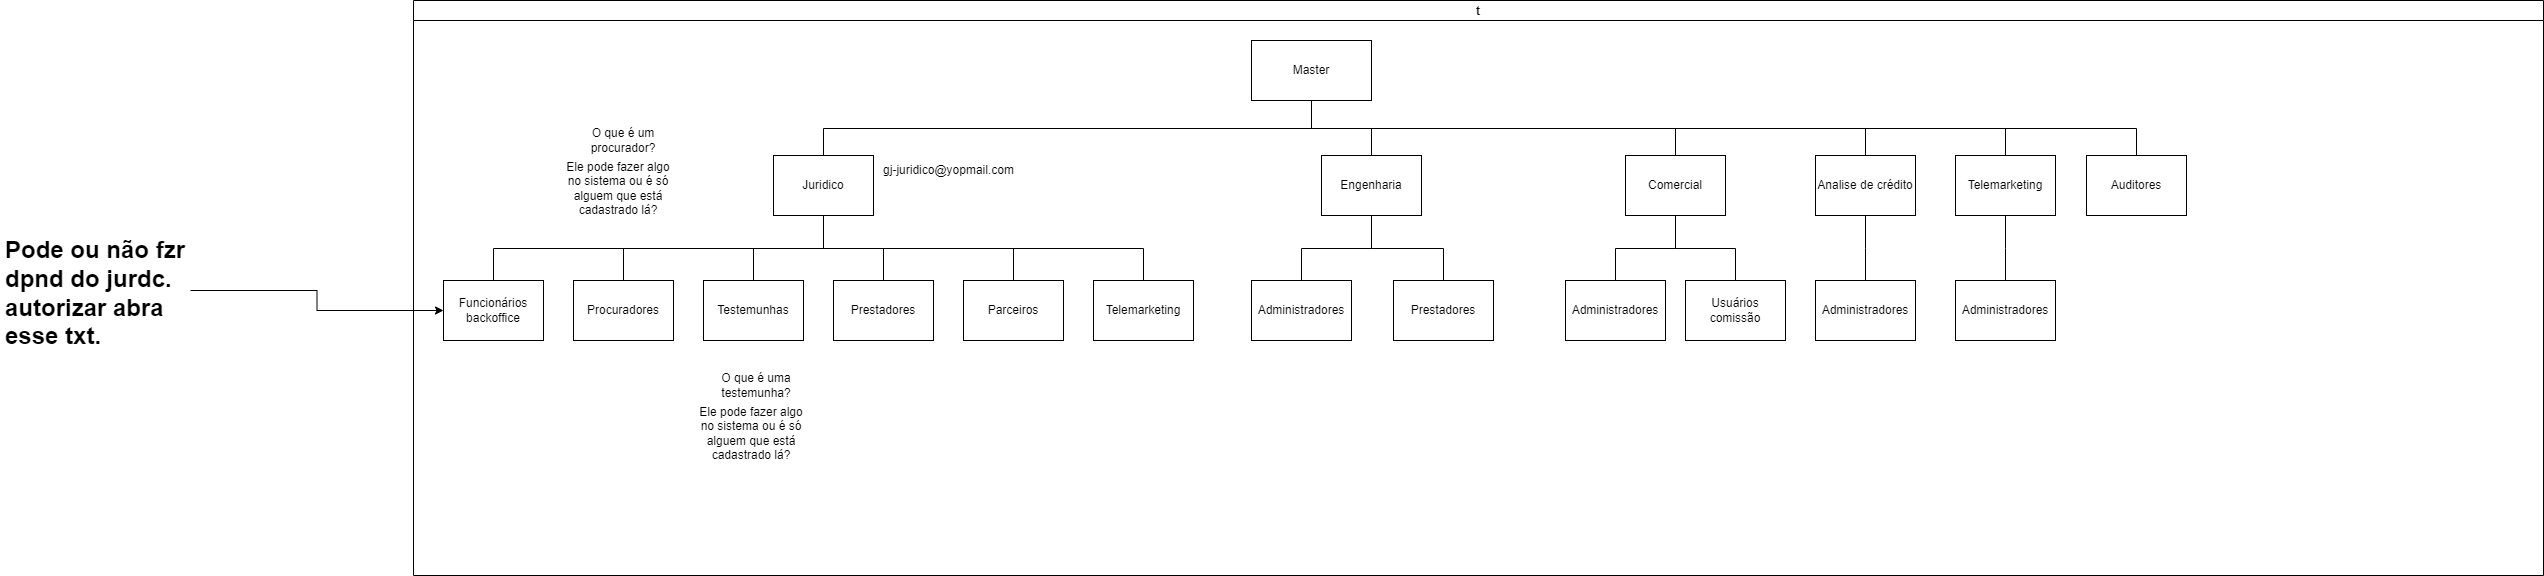

The diagram above was exported from draw.io. Its source (the exported page's mxGraphModel, read from the mxfile embedded in the PNG):
<mxGraphModel dx="6407" dy="694" grid="1" gridSize="10" guides="1" tooltips="1" connect="1" arrows="1" fold="1" page="1" pageScale="1" pageWidth="827" pageHeight="1169" math="0" shadow="0">
  <root>
    <mxCell id="0" />
    <mxCell id="1" parent="0" />
    <mxCell id="jKcHZxoYNeEuhvGK27Rd-18" value="t" style="swimlane;startSize=20;horizontal=1;containerType=tree;newEdgeStyle={&quot;edgeStyle&quot;:&quot;elbowEdgeStyle&quot;,&quot;startArrow&quot;:&quot;none&quot;,&quot;endArrow&quot;:&quot;none&quot;};" vertex="1" parent="1">
      <mxGeometry x="-4230" y="440" width="2130" height="575" as="geometry" />
    </mxCell>
    <mxCell id="jKcHZxoYNeEuhvGK27Rd-19" value="" style="edgeStyle=elbowEdgeStyle;elbow=vertical;startArrow=none;endArrow=none;rounded=0;" edge="1" parent="jKcHZxoYNeEuhvGK27Rd-18" source="jKcHZxoYNeEuhvGK27Rd-21" target="jKcHZxoYNeEuhvGK27Rd-22">
      <mxGeometry relative="1" as="geometry" />
    </mxCell>
    <mxCell id="jKcHZxoYNeEuhvGK27Rd-20" value="" style="edgeStyle=elbowEdgeStyle;elbow=vertical;startArrow=none;endArrow=none;rounded=0;" edge="1" parent="jKcHZxoYNeEuhvGK27Rd-18" source="jKcHZxoYNeEuhvGK27Rd-21" target="jKcHZxoYNeEuhvGK27Rd-23">
      <mxGeometry relative="1" as="geometry" />
    </mxCell>
    <UserObject label="Master" treeRoot="1" id="jKcHZxoYNeEuhvGK27Rd-21">
      <mxCell style="whiteSpace=wrap;html=1;align=center;treeFolding=1;treeMoving=1;newEdgeStyle={&quot;edgeStyle&quot;:&quot;elbowEdgeStyle&quot;,&quot;startArrow&quot;:&quot;none&quot;,&quot;endArrow&quot;:&quot;none&quot;};" vertex="1" parent="jKcHZxoYNeEuhvGK27Rd-18">
        <mxGeometry x="838" y="40" width="120" height="60" as="geometry" />
      </mxCell>
    </UserObject>
    <mxCell id="jKcHZxoYNeEuhvGK27Rd-22" value="Juridico" style="whiteSpace=wrap;html=1;align=center;verticalAlign=middle;treeFolding=1;treeMoving=1;newEdgeStyle={&quot;edgeStyle&quot;:&quot;elbowEdgeStyle&quot;,&quot;startArrow&quot;:&quot;none&quot;,&quot;endArrow&quot;:&quot;none&quot;};" vertex="1" parent="jKcHZxoYNeEuhvGK27Rd-18">
      <mxGeometry x="360" y="155" width="100" height="60" as="geometry" />
    </mxCell>
    <mxCell id="jKcHZxoYNeEuhvGK27Rd-23" value="Comercial" style="whiteSpace=wrap;html=1;align=center;verticalAlign=middle;treeFolding=1;treeMoving=1;newEdgeStyle={&quot;edgeStyle&quot;:&quot;elbowEdgeStyle&quot;,&quot;startArrow&quot;:&quot;none&quot;,&quot;endArrow&quot;:&quot;none&quot;};" vertex="1" parent="jKcHZxoYNeEuhvGK27Rd-18">
      <mxGeometry x="1212" y="155" width="100" height="60" as="geometry" />
    </mxCell>
    <mxCell id="jKcHZxoYNeEuhvGK27Rd-24" value="Analise de crédito" style="whiteSpace=wrap;html=1;align=center;verticalAlign=middle;treeFolding=1;treeMoving=1;newEdgeStyle={&quot;edgeStyle&quot;:&quot;elbowEdgeStyle&quot;,&quot;startArrow&quot;:&quot;none&quot;,&quot;endArrow&quot;:&quot;none&quot;};" vertex="1" parent="jKcHZxoYNeEuhvGK27Rd-18">
      <mxGeometry x="1402" y="155" width="100" height="60" as="geometry" />
    </mxCell>
    <mxCell id="jKcHZxoYNeEuhvGK27Rd-26" value="Engenharia" style="whiteSpace=wrap;html=1;align=center;verticalAlign=middle;treeFolding=1;treeMoving=1;newEdgeStyle={&quot;edgeStyle&quot;:&quot;elbowEdgeStyle&quot;,&quot;startArrow&quot;:&quot;none&quot;,&quot;endArrow&quot;:&quot;none&quot;};" vertex="1" parent="jKcHZxoYNeEuhvGK27Rd-18">
      <mxGeometry x="908" y="155" width="100" height="60" as="geometry" />
    </mxCell>
    <mxCell id="jKcHZxoYNeEuhvGK27Rd-27" value="Telemarketing" style="whiteSpace=wrap;html=1;align=center;verticalAlign=middle;treeFolding=1;treeMoving=1;newEdgeStyle={&quot;edgeStyle&quot;:&quot;elbowEdgeStyle&quot;,&quot;startArrow&quot;:&quot;none&quot;,&quot;endArrow&quot;:&quot;none&quot;};" vertex="1" parent="jKcHZxoYNeEuhvGK27Rd-18">
      <mxGeometry x="1542" y="155" width="100" height="60" as="geometry" />
    </mxCell>
    <mxCell id="jKcHZxoYNeEuhvGK27Rd-28" value="Auditores" style="whiteSpace=wrap;html=1;align=center;verticalAlign=middle;treeFolding=1;treeMoving=1;newEdgeStyle={&quot;edgeStyle&quot;:&quot;elbowEdgeStyle&quot;,&quot;startArrow&quot;:&quot;none&quot;,&quot;endArrow&quot;:&quot;none&quot;};" vertex="1" parent="jKcHZxoYNeEuhvGK27Rd-18">
      <mxGeometry x="1673" y="155" width="100" height="60" as="geometry" />
    </mxCell>
    <mxCell id="jKcHZxoYNeEuhvGK27Rd-30" value="" style="edgeStyle=elbowEdgeStyle;elbow=vertical;startArrow=none;endArrow=none;rounded=0;" edge="1" parent="jKcHZxoYNeEuhvGK27Rd-18" source="jKcHZxoYNeEuhvGK27Rd-21" target="jKcHZxoYNeEuhvGK27Rd-26">
      <mxGeometry relative="1" as="geometry">
        <mxPoint x="391.5" y="125" as="sourcePoint" />
        <mxPoint x="106.5" y="165" as="targetPoint" />
      </mxGeometry>
    </mxCell>
    <mxCell id="jKcHZxoYNeEuhvGK27Rd-31" value="" style="edgeStyle=elbowEdgeStyle;elbow=vertical;startArrow=none;endArrow=none;rounded=0;" edge="1" parent="jKcHZxoYNeEuhvGK27Rd-18" source="jKcHZxoYNeEuhvGK27Rd-21" target="jKcHZxoYNeEuhvGK27Rd-24">
      <mxGeometry relative="1" as="geometry">
        <mxPoint x="391.5" y="125" as="sourcePoint" />
        <mxPoint x="346.5" y="165" as="targetPoint" />
      </mxGeometry>
    </mxCell>
    <mxCell id="jKcHZxoYNeEuhvGK27Rd-32" value="" style="edgeStyle=elbowEdgeStyle;elbow=vertical;startArrow=none;endArrow=none;rounded=0;" edge="1" parent="jKcHZxoYNeEuhvGK27Rd-18" source="jKcHZxoYNeEuhvGK27Rd-21" target="jKcHZxoYNeEuhvGK27Rd-27">
      <mxGeometry relative="1" as="geometry">
        <mxPoint x="391.5" y="125" as="sourcePoint" />
        <mxPoint x="606.5" y="165" as="targetPoint" />
      </mxGeometry>
    </mxCell>
    <mxCell id="jKcHZxoYNeEuhvGK27Rd-34" value="" style="edgeStyle=elbowEdgeStyle;elbow=vertical;startArrow=none;endArrow=none;rounded=0;" edge="1" parent="jKcHZxoYNeEuhvGK27Rd-18" source="jKcHZxoYNeEuhvGK27Rd-21" target="jKcHZxoYNeEuhvGK27Rd-28">
      <mxGeometry relative="1" as="geometry">
        <mxPoint x="496.5" y="120" as="sourcePoint" />
        <mxPoint x="736.5" y="165" as="targetPoint" />
      </mxGeometry>
    </mxCell>
    <mxCell id="jKcHZxoYNeEuhvGK27Rd-35" value="Parceiros" style="whiteSpace=wrap;html=1;align=center;verticalAlign=middle;treeFolding=1;treeMoving=1;newEdgeStyle={&quot;edgeStyle&quot;:&quot;elbowEdgeStyle&quot;,&quot;startArrow&quot;:&quot;none&quot;,&quot;endArrow&quot;:&quot;none&quot;};" vertex="1" parent="jKcHZxoYNeEuhvGK27Rd-18">
      <mxGeometry x="550" y="280" width="100" height="60" as="geometry" />
    </mxCell>
    <mxCell id="jKcHZxoYNeEuhvGK27Rd-38" value="Testemunhas" style="whiteSpace=wrap;html=1;align=center;verticalAlign=middle;treeFolding=1;treeMoving=1;newEdgeStyle={&quot;edgeStyle&quot;:&quot;elbowEdgeStyle&quot;,&quot;startArrow&quot;:&quot;none&quot;,&quot;endArrow&quot;:&quot;none&quot;};" vertex="1" parent="jKcHZxoYNeEuhvGK27Rd-18">
      <mxGeometry x="290" y="280" width="100" height="60" as="geometry" />
    </mxCell>
    <mxCell id="jKcHZxoYNeEuhvGK27Rd-39" value="Prestadores" style="whiteSpace=wrap;html=1;align=center;verticalAlign=middle;treeFolding=1;treeMoving=1;newEdgeStyle={&quot;edgeStyle&quot;:&quot;elbowEdgeStyle&quot;,&quot;startArrow&quot;:&quot;none&quot;,&quot;endArrow&quot;:&quot;none&quot;};" vertex="1" parent="jKcHZxoYNeEuhvGK27Rd-18">
      <mxGeometry x="420" y="280" width="100" height="60" as="geometry" />
    </mxCell>
    <mxCell id="jKcHZxoYNeEuhvGK27Rd-40" value="Administradores" style="whiteSpace=wrap;html=1;align=center;verticalAlign=middle;treeFolding=1;treeMoving=1;newEdgeStyle={&quot;edgeStyle&quot;:&quot;elbowEdgeStyle&quot;,&quot;startArrow&quot;:&quot;none&quot;,&quot;endArrow&quot;:&quot;none&quot;};" vertex="1" parent="jKcHZxoYNeEuhvGK27Rd-18">
      <mxGeometry x="838" y="280" width="100" height="60" as="geometry" />
    </mxCell>
    <mxCell id="jKcHZxoYNeEuhvGK27Rd-41" value="" style="edgeStyle=elbowEdgeStyle;elbow=vertical;startArrow=none;endArrow=none;rounded=0;" edge="1" parent="jKcHZxoYNeEuhvGK27Rd-18" source="jKcHZxoYNeEuhvGK27Rd-22" target="jKcHZxoYNeEuhvGK27Rd-35">
      <mxGeometry relative="1" as="geometry">
        <mxPoint x="496.5" y="120" as="sourcePoint" />
        <mxPoint x="90" y="165" as="targetPoint" />
      </mxGeometry>
    </mxCell>
    <mxCell id="jKcHZxoYNeEuhvGK27Rd-42" value="" style="edgeStyle=elbowEdgeStyle;elbow=vertical;startArrow=none;endArrow=none;rounded=0;" edge="1" parent="jKcHZxoYNeEuhvGK27Rd-18" source="jKcHZxoYNeEuhvGK27Rd-22" target="jKcHZxoYNeEuhvGK27Rd-38">
      <mxGeometry relative="1" as="geometry">
        <mxPoint x="230" y="225" as="sourcePoint" />
        <mxPoint x="230" y="290" as="targetPoint" />
      </mxGeometry>
    </mxCell>
    <mxCell id="jKcHZxoYNeEuhvGK27Rd-44" value="" style="edgeStyle=elbowEdgeStyle;elbow=vertical;startArrow=none;endArrow=none;rounded=0;" edge="1" parent="jKcHZxoYNeEuhvGK27Rd-18" source="jKcHZxoYNeEuhvGK27Rd-22" target="jKcHZxoYNeEuhvGK27Rd-39">
      <mxGeometry relative="1" as="geometry">
        <mxPoint x="240" y="235" as="sourcePoint" />
        <mxPoint x="360" y="290" as="targetPoint" />
      </mxGeometry>
    </mxCell>
    <mxCell id="jKcHZxoYNeEuhvGK27Rd-47" value="Prestadores" style="whiteSpace=wrap;html=1;align=center;verticalAlign=middle;treeFolding=1;treeMoving=1;newEdgeStyle={&quot;edgeStyle&quot;:&quot;elbowEdgeStyle&quot;,&quot;startArrow&quot;:&quot;none&quot;,&quot;endArrow&quot;:&quot;none&quot;};" vertex="1" parent="jKcHZxoYNeEuhvGK27Rd-18">
      <mxGeometry x="980" y="280" width="100" height="60" as="geometry" />
    </mxCell>
    <mxCell id="jKcHZxoYNeEuhvGK27Rd-49" value="" style="edgeStyle=elbowEdgeStyle;elbow=vertical;startArrow=none;endArrow=none;rounded=0;" edge="1" parent="jKcHZxoYNeEuhvGK27Rd-18" source="jKcHZxoYNeEuhvGK27Rd-26" target="jKcHZxoYNeEuhvGK27Rd-40">
      <mxGeometry relative="1" as="geometry">
        <mxPoint x="480" y="225" as="sourcePoint" />
        <mxPoint x="740" y="290" as="targetPoint" />
      </mxGeometry>
    </mxCell>
    <mxCell id="jKcHZxoYNeEuhvGK27Rd-50" value="" style="edgeStyle=elbowEdgeStyle;elbow=vertical;startArrow=none;endArrow=none;rounded=0;exitX=0.5;exitY=1;exitDx=0;exitDy=0;" edge="1" parent="jKcHZxoYNeEuhvGK27Rd-18" source="jKcHZxoYNeEuhvGK27Rd-26" target="jKcHZxoYNeEuhvGK27Rd-47">
      <mxGeometry relative="1" as="geometry">
        <mxPoint x="490" y="235" as="sourcePoint" />
        <mxPoint x="750" y="300" as="targetPoint" />
      </mxGeometry>
    </mxCell>
    <mxCell id="jKcHZxoYNeEuhvGK27Rd-51" value="Administradores" style="whiteSpace=wrap;html=1;align=center;verticalAlign=middle;treeFolding=1;treeMoving=1;newEdgeStyle={&quot;edgeStyle&quot;:&quot;elbowEdgeStyle&quot;,&quot;startArrow&quot;:&quot;none&quot;,&quot;endArrow&quot;:&quot;none&quot;};" vertex="1" parent="jKcHZxoYNeEuhvGK27Rd-18">
      <mxGeometry x="1152" y="280" width="100" height="60" as="geometry" />
    </mxCell>
    <mxCell id="jKcHZxoYNeEuhvGK27Rd-52" value="Usuários comissão" style="whiteSpace=wrap;html=1;align=center;verticalAlign=middle;treeFolding=1;treeMoving=1;newEdgeStyle={&quot;edgeStyle&quot;:&quot;elbowEdgeStyle&quot;,&quot;startArrow&quot;:&quot;none&quot;,&quot;endArrow&quot;:&quot;none&quot;};" vertex="1" parent="jKcHZxoYNeEuhvGK27Rd-18">
      <mxGeometry x="1272" y="280" width="100" height="60" as="geometry" />
    </mxCell>
    <mxCell id="jKcHZxoYNeEuhvGK27Rd-53" value="" style="edgeStyle=elbowEdgeStyle;elbow=vertical;startArrow=none;endArrow=none;rounded=0;" edge="1" parent="jKcHZxoYNeEuhvGK27Rd-18" source="jKcHZxoYNeEuhvGK27Rd-23" target="jKcHZxoYNeEuhvGK27Rd-51">
      <mxGeometry relative="1" as="geometry">
        <mxPoint x="850" y="225" as="sourcePoint" />
        <mxPoint x="950" y="290" as="targetPoint" />
      </mxGeometry>
    </mxCell>
    <mxCell id="jKcHZxoYNeEuhvGK27Rd-54" value="" style="edgeStyle=elbowEdgeStyle;elbow=vertical;startArrow=none;endArrow=none;rounded=0;" edge="1" parent="jKcHZxoYNeEuhvGK27Rd-18" source="jKcHZxoYNeEuhvGK27Rd-23" target="jKcHZxoYNeEuhvGK27Rd-52">
      <mxGeometry relative="1" as="geometry">
        <mxPoint x="860" y="235" as="sourcePoint" />
        <mxPoint x="960" y="300" as="targetPoint" />
      </mxGeometry>
    </mxCell>
    <mxCell id="jKcHZxoYNeEuhvGK27Rd-55" value="Administradores" style="whiteSpace=wrap;html=1;align=center;verticalAlign=middle;treeFolding=1;treeMoving=1;newEdgeStyle={&quot;edgeStyle&quot;:&quot;elbowEdgeStyle&quot;,&quot;startArrow&quot;:&quot;none&quot;,&quot;endArrow&quot;:&quot;none&quot;};" vertex="1" parent="jKcHZxoYNeEuhvGK27Rd-18">
      <mxGeometry x="1402" y="280" width="100" height="60" as="geometry" />
    </mxCell>
    <mxCell id="jKcHZxoYNeEuhvGK27Rd-57" value="Administradores" style="whiteSpace=wrap;html=1;align=center;verticalAlign=middle;treeFolding=1;treeMoving=1;newEdgeStyle={&quot;edgeStyle&quot;:&quot;elbowEdgeStyle&quot;,&quot;startArrow&quot;:&quot;none&quot;,&quot;endArrow&quot;:&quot;none&quot;};" vertex="1" parent="jKcHZxoYNeEuhvGK27Rd-18">
      <mxGeometry x="1542" y="280" width="100" height="60" as="geometry" />
    </mxCell>
    <mxCell id="jKcHZxoYNeEuhvGK27Rd-58" value="" style="edgeStyle=elbowEdgeStyle;elbow=vertical;startArrow=none;endArrow=none;rounded=0;" edge="1" parent="jKcHZxoYNeEuhvGK27Rd-18" source="jKcHZxoYNeEuhvGK27Rd-24" target="jKcHZxoYNeEuhvGK27Rd-55">
      <mxGeometry relative="1" as="geometry">
        <mxPoint x="1550" y="250" as="sourcePoint" />
        <mxPoint x="1450" y="315" as="targetPoint" />
      </mxGeometry>
    </mxCell>
    <mxCell id="jKcHZxoYNeEuhvGK27Rd-60" value="" style="edgeStyle=elbowEdgeStyle;elbow=vertical;startArrow=none;endArrow=none;rounded=0;" edge="1" parent="jKcHZxoYNeEuhvGK27Rd-18" source="jKcHZxoYNeEuhvGK27Rd-27" target="jKcHZxoYNeEuhvGK27Rd-57">
      <mxGeometry relative="1" as="geometry">
        <mxPoint x="1540" y="225" as="sourcePoint" />
        <mxPoint x="1640" y="290" as="targetPoint" />
      </mxGeometry>
    </mxCell>
    <mxCell id="jKcHZxoYNeEuhvGK27Rd-37" value="Procuradores" style="whiteSpace=wrap;html=1;align=center;verticalAlign=middle;treeFolding=1;treeMoving=1;newEdgeStyle={&quot;edgeStyle&quot;:&quot;elbowEdgeStyle&quot;,&quot;startArrow&quot;:&quot;none&quot;,&quot;endArrow&quot;:&quot;none&quot;};" vertex="1" parent="jKcHZxoYNeEuhvGK27Rd-18">
      <mxGeometry x="160" y="280" width="100" height="60" as="geometry" />
    </mxCell>
    <mxCell id="jKcHZxoYNeEuhvGK27Rd-43" value="" style="edgeStyle=elbowEdgeStyle;elbow=vertical;startArrow=none;endArrow=none;rounded=0;" edge="1" parent="jKcHZxoYNeEuhvGK27Rd-18" source="jKcHZxoYNeEuhvGK27Rd-22" target="jKcHZxoYNeEuhvGK27Rd-37">
      <mxGeometry relative="1" as="geometry">
        <mxPoint x="280" y="225" as="sourcePoint" />
        <mxPoint x="150" y="290" as="targetPoint" />
      </mxGeometry>
    </mxCell>
    <mxCell id="jKcHZxoYNeEuhvGK27Rd-61" value="Funcionários backoffice" style="whiteSpace=wrap;html=1;align=center;verticalAlign=middle;treeFolding=1;treeMoving=1;newEdgeStyle={&quot;edgeStyle&quot;:&quot;elbowEdgeStyle&quot;,&quot;startArrow&quot;:&quot;none&quot;,&quot;endArrow&quot;:&quot;none&quot;};" vertex="1" parent="jKcHZxoYNeEuhvGK27Rd-18">
      <mxGeometry x="30" y="280" width="100" height="60" as="geometry" />
    </mxCell>
    <mxCell id="jKcHZxoYNeEuhvGK27Rd-62" value="" style="edgeStyle=elbowEdgeStyle;elbow=vertical;startArrow=none;endArrow=none;rounded=0;" edge="1" parent="jKcHZxoYNeEuhvGK27Rd-18" source="jKcHZxoYNeEuhvGK27Rd-22" target="jKcHZxoYNeEuhvGK27Rd-61">
      <mxGeometry relative="1" as="geometry">
        <mxPoint x="420" y="225" as="sourcePoint" />
        <mxPoint x="220" y="290" as="targetPoint" />
      </mxGeometry>
    </mxCell>
    <mxCell id="jKcHZxoYNeEuhvGK27Rd-63" value="Telemarketing" style="whiteSpace=wrap;html=1;align=center;verticalAlign=middle;treeFolding=1;treeMoving=1;newEdgeStyle={&quot;edgeStyle&quot;:&quot;elbowEdgeStyle&quot;,&quot;startArrow&quot;:&quot;none&quot;,&quot;endArrow&quot;:&quot;none&quot;};" vertex="1" parent="jKcHZxoYNeEuhvGK27Rd-18">
      <mxGeometry x="680" y="280" width="100" height="60" as="geometry" />
    </mxCell>
    <mxCell id="jKcHZxoYNeEuhvGK27Rd-64" value="" style="edgeStyle=elbowEdgeStyle;elbow=vertical;startArrow=none;endArrow=none;rounded=0;" edge="1" parent="jKcHZxoYNeEuhvGK27Rd-18" source="jKcHZxoYNeEuhvGK27Rd-22" target="jKcHZxoYNeEuhvGK27Rd-63">
      <mxGeometry relative="1" as="geometry">
        <mxPoint x="420" y="225" as="sourcePoint" />
        <mxPoint x="600" y="290" as="targetPoint" />
      </mxGeometry>
    </mxCell>
    <mxCell id="jKcHZxoYNeEuhvGK27Rd-68" value="O que é um procurador?" style="text;html=1;strokeColor=none;fillColor=none;align=center;verticalAlign=middle;whiteSpace=wrap;rounded=0;" vertex="1" parent="jKcHZxoYNeEuhvGK27Rd-18">
      <mxGeometry x="155" y="125" width="110" height="30" as="geometry" />
    </mxCell>
    <mxCell id="jKcHZxoYNeEuhvGK27Rd-69" value="Ele pode fazer algo no sistema ou é só alguem que está cadastrado lá?" style="text;html=1;strokeColor=none;fillColor=none;align=center;verticalAlign=middle;whiteSpace=wrap;rounded=0;" vertex="1" parent="jKcHZxoYNeEuhvGK27Rd-18">
      <mxGeometry x="150" y="155" width="110" height="65" as="geometry" />
    </mxCell>
    <mxCell id="jKcHZxoYNeEuhvGK27Rd-70" value="O que é uma testemunha?" style="text;html=1;strokeColor=none;fillColor=none;align=center;verticalAlign=middle;whiteSpace=wrap;rounded=0;" vertex="1" parent="jKcHZxoYNeEuhvGK27Rd-18">
      <mxGeometry x="287.5" y="370" width="110" height="30" as="geometry" />
    </mxCell>
    <mxCell id="jKcHZxoYNeEuhvGK27Rd-71" value="Ele pode fazer algo no sistema ou é só alguem que está cadastrado lá?" style="text;html=1;strokeColor=none;fillColor=none;align=center;verticalAlign=middle;whiteSpace=wrap;rounded=0;" vertex="1" parent="jKcHZxoYNeEuhvGK27Rd-18">
      <mxGeometry x="282.5" y="400" width="110" height="65" as="geometry" />
    </mxCell>
    <mxCell id="jKcHZxoYNeEuhvGK27Rd-72" value="gj-juridico@yopmail.com" style="text;html=1;align=center;verticalAlign=middle;resizable=0;points=[];autosize=1;strokeColor=none;fillColor=none;" vertex="1" parent="jKcHZxoYNeEuhvGK27Rd-18">
      <mxGeometry x="460" y="155" width="150" height="30" as="geometry" />
    </mxCell>
    <mxCell id="jKcHZxoYNeEuhvGK27Rd-66" style="edgeStyle=orthogonalEdgeStyle;rounded=0;orthogonalLoop=1;jettySize=auto;html=1;" edge="1" parent="1" source="jKcHZxoYNeEuhvGK27Rd-67" target="jKcHZxoYNeEuhvGK27Rd-61">
      <mxGeometry relative="1" as="geometry">
        <mxPoint x="-4495" y="730" as="sourcePoint" />
      </mxGeometry>
    </mxCell>
    <mxCell id="jKcHZxoYNeEuhvGK27Rd-67" value="&lt;h1&gt;Pode ou não fzr dpnd do jurdc. autorizar abra esse txt.&lt;/h1&gt;&lt;div&gt;&lt;div&gt;&lt;div&gt;Documentos do cônjuge do sôcio 2&lt;/div&gt;&lt;div&gt;Documentos do cônjuge do sôcio 3&lt;/div&gt;&lt;div&gt;&amp;nbsp;Documentos do cônjuge do sôcio 4&amp;nbsp;&lt;/div&gt;&lt;div&gt;Documentos da pessoa 1&amp;nbsp; &amp;nbsp;&amp;nbsp;&lt;/div&gt;&lt;div&gt;Documentos da pessoa 2&amp;nbsp; &amp;nbsp;&amp;nbsp;&lt;/div&gt;&lt;div&gt;Documentos do cônjuge da pessoa 1&amp;nbsp;&lt;/div&gt;&lt;div&gt;Documentos do cônjuge da pessoa 2&amp;nbsp;&lt;/div&gt;&lt;div&gt;Documentos do terceiro&amp;nbsp; &amp;nbsp;&amp;nbsp;&lt;/div&gt;&lt;div&gt;Documentos do conjuge do terceiro&amp;nbsp;&lt;/div&gt;&lt;div&gt;Documentos do proprietário 1&amp;nbsp;&lt;/div&gt;&lt;div&gt;Documentos do proprietário 2&amp;nbsp;&lt;/div&gt;&lt;div&gt;Documentos do proprietário 3&amp;nbsp;&lt;/div&gt;&lt;div&gt;Documentos do proprietário 4&lt;/div&gt;&lt;div&gt;Documentos do conjuge do proprietário 1&amp;nbsp;&lt;/div&gt;&lt;div&gt;Documentos do conjuge do proprietário 2&amp;nbsp;&lt;/div&gt;&lt;div&gt;Documentos do conjuge do proprietário 3&lt;/div&gt;&lt;div&gt;Documentos do conjuge do terceiro&lt;/div&gt;&lt;div&gt;Documentos do proprietário 1&lt;/div&gt;&lt;div&gt;Documentos do proprietário 2&lt;/div&gt;&lt;div&gt;Documentos do proprietário 3&lt;/div&gt;&lt;div&gt;Documentos do proprietário 4&lt;/div&gt;&lt;div&gt;Documentos do conjuge do proprietário 1&lt;/div&gt;&lt;div&gt;Documentos do conjuge do proprietário 2&lt;/div&gt;&lt;div&gt;Documentos do conjuge do proprietário 3&lt;/div&gt;&lt;div&gt;Documentos do cônjuge do sôcio 2&lt;/div&gt;&lt;div&gt;Documentos do cônjuge do sôcio 3&lt;/div&gt;&lt;div&gt;Documentos do cônjuge do sôcio 4&lt;/div&gt;&lt;div&gt;Documentos da pessoa 1&lt;/div&gt;&lt;div&gt;Documentos da pessoa 2&lt;/div&gt;&lt;div&gt;Documentos do cônjuge da pessoa 1&lt;/div&gt;&lt;div&gt;Documentos do cônjuge da pessoa 2&lt;/div&gt;&lt;div&gt;Documentos do terceiro&lt;/div&gt;&lt;div&gt;Selecionar todos&lt;/div&gt;&lt;div&gt;Documentos pessoais&lt;/div&gt;&lt;div&gt;Documentos pessoais do cônjuge&lt;/div&gt;&lt;div&gt;Documentos pessoais do sócio l&lt;/div&gt;&lt;div&gt;Documentos pessoais do sócio 2&lt;/div&gt;&lt;div&gt;Documentos pessoais do sócio 3&lt;/div&gt;&lt;div&gt;Documentos pessoais do sócio 4&lt;/div&gt;&lt;div&gt;Documentos do cônjuge do sócio 1&lt;/div&gt;&lt;/div&gt;&lt;div&gt;&lt;br style=&quot;text-align: center;&quot;&gt;&lt;/div&gt;&lt;/div&gt;" style="text;html=1;strokeColor=none;fillColor=none;spacing=5;spacingTop=-20;whiteSpace=wrap;overflow=hidden;rounded=0;" vertex="1" parent="1">
      <mxGeometry x="-4643" y="670" width="190" height="120" as="geometry" />
    </mxCell>
  </root>
</mxGraphModel>